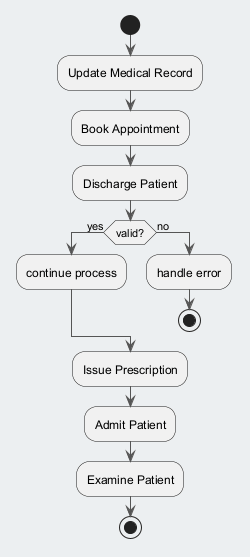

The diagram above was rendered by PlantUML. Its source (embedded in the PNG):
@startuml
skinparam backgroundColor #ECEFF1
skinparam classBackgroundColor #FFFFFF
skinparam classBorderColor #455A64
skinparam ArrowColor #555555
start
:Update Medical Record;
:Book Appointment;
:Discharge Patient;
if (valid?) then (yes)
:continue process;
else (no)
:handle error;
stop
endif
:Issue Prescription;
:Admit Patient;
:Examine Patient;
stop
@enduml